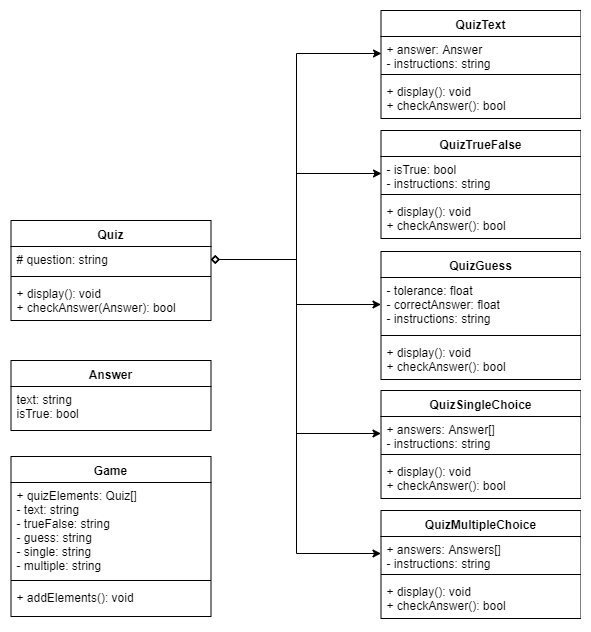

The diagram above was exported from draw.io. Its source (the exported page's mxGraphModel, read from the mxfile embedded in the PNG):
<mxGraphModel dx="1648" dy="693" grid="1" gridSize="10" guides="1" tooltips="1" connect="1" arrows="1" fold="1" page="1" pageScale="1" pageWidth="1169" pageHeight="827" math="0" shadow="0">
  <root>
    <mxCell id="0" />
    <mxCell id="1" parent="0" />
    <mxCell id="gDIAXSLg4DrdU2sS4Slg-38" style="edgeStyle=orthogonalEdgeStyle;rounded=0;orthogonalLoop=1;jettySize=auto;html=1;entryX=0;entryY=0.5;entryDx=0;entryDy=0;startArrow=diamond;startFill=0;exitX=1;exitY=0.5;exitDx=0;exitDy=0;" parent="1" source="gDIAXSLg4DrdU2sS4Slg-2" target="gDIAXSLg4DrdU2sS4Slg-15" edge="1">
      <mxGeometry relative="1" as="geometry" />
    </mxCell>
    <mxCell id="gDIAXSLg4DrdU2sS4Slg-1" value="Quiz" style="swimlane;fontStyle=1;align=center;verticalAlign=top;childLayout=stackLayout;horizontal=1;startSize=26;horizontalStack=0;resizeParent=1;resizeParentMax=0;resizeLast=0;collapsible=1;marginBottom=0;" parent="1" vertex="1">
      <mxGeometry x="883.5" y="737" width="200" height="100" as="geometry" />
    </mxCell>
    <mxCell id="gDIAXSLg4DrdU2sS4Slg-2" value="# question: string" style="text;strokeColor=none;fillColor=none;align=left;verticalAlign=top;spacingLeft=4;spacingRight=4;overflow=hidden;rotatable=0;points=[[0,0.5],[1,0.5]];portConstraint=eastwest;" parent="gDIAXSLg4DrdU2sS4Slg-1" vertex="1">
      <mxGeometry y="26" width="200" height="26" as="geometry" />
    </mxCell>
    <mxCell id="gDIAXSLg4DrdU2sS4Slg-3" value="" style="line;strokeWidth=1;fillColor=none;align=left;verticalAlign=middle;spacingTop=-1;spacingLeft=3;spacingRight=3;rotatable=0;labelPosition=right;points=[];portConstraint=eastwest;" parent="gDIAXSLg4DrdU2sS4Slg-1" vertex="1">
      <mxGeometry y="52" width="200" height="8" as="geometry" />
    </mxCell>
    <mxCell id="gDIAXSLg4DrdU2sS4Slg-4" value="+ display(): void&#10;+ checkAnswer(Answer): bool&#10;" style="text;strokeColor=none;fillColor=none;align=left;verticalAlign=top;spacingLeft=4;spacingRight=4;overflow=hidden;rotatable=0;points=[[0,0.5],[1,0.5]];portConstraint=eastwest;" parent="gDIAXSLg4DrdU2sS4Slg-1" vertex="1">
      <mxGeometry y="60" width="200" height="40" as="geometry" />
    </mxCell>
    <mxCell id="gDIAXSLg4DrdU2sS4Slg-14" value="QuizText" style="swimlane;fontStyle=1;align=center;verticalAlign=top;childLayout=stackLayout;horizontal=1;startSize=26;horizontalStack=0;resizeParent=1;resizeParentMax=0;resizeLast=0;collapsible=1;marginBottom=0;" parent="1" vertex="1">
      <mxGeometry x="1253.5" y="527" width="200" height="108" as="geometry" />
    </mxCell>
    <mxCell id="gDIAXSLg4DrdU2sS4Slg-15" value="+ answer: Answer&#10;- instructions: string" style="text;strokeColor=none;fillColor=none;align=left;verticalAlign=top;spacingLeft=4;spacingRight=4;overflow=hidden;rotatable=0;points=[[0,0.5],[1,0.5]];portConstraint=eastwest;" parent="gDIAXSLg4DrdU2sS4Slg-14" vertex="1">
      <mxGeometry y="26" width="200" height="34" as="geometry" />
    </mxCell>
    <mxCell id="gDIAXSLg4DrdU2sS4Slg-16" value="" style="line;strokeWidth=1;fillColor=none;align=left;verticalAlign=middle;spacingTop=-1;spacingLeft=3;spacingRight=3;rotatable=0;labelPosition=right;points=[];portConstraint=eastwest;" parent="gDIAXSLg4DrdU2sS4Slg-14" vertex="1">
      <mxGeometry y="60" width="200" height="8" as="geometry" />
    </mxCell>
    <mxCell id="gDIAXSLg4DrdU2sS4Slg-17" value="+ display(): void&#10;+ checkAnswer(): bool&#10;" style="text;strokeColor=none;fillColor=none;align=left;verticalAlign=top;spacingLeft=4;spacingRight=4;overflow=hidden;rotatable=0;points=[[0,0.5],[1,0.5]];portConstraint=eastwest;" parent="gDIAXSLg4DrdU2sS4Slg-14" vertex="1">
      <mxGeometry y="68" width="200" height="40" as="geometry" />
    </mxCell>
    <mxCell id="gDIAXSLg4DrdU2sS4Slg-18" value="QuizTrueFalse" style="swimlane;fontStyle=1;align=center;verticalAlign=top;childLayout=stackLayout;horizontal=1;startSize=26;horizontalStack=0;resizeParent=1;resizeParentMax=0;resizeLast=0;collapsible=1;marginBottom=0;" parent="1" vertex="1">
      <mxGeometry x="1253.5" y="647" width="200" height="108" as="geometry" />
    </mxCell>
    <mxCell id="gDIAXSLg4DrdU2sS4Slg-19" value="- isTrue: bool&#10;- instructions: string" style="text;strokeColor=none;fillColor=none;align=left;verticalAlign=top;spacingLeft=4;spacingRight=4;overflow=hidden;rotatable=0;points=[[0,0.5],[1,0.5]];portConstraint=eastwest;" parent="gDIAXSLg4DrdU2sS4Slg-18" vertex="1">
      <mxGeometry y="26" width="200" height="34" as="geometry" />
    </mxCell>
    <mxCell id="gDIAXSLg4DrdU2sS4Slg-20" value="" style="line;strokeWidth=1;fillColor=none;align=left;verticalAlign=middle;spacingTop=-1;spacingLeft=3;spacingRight=3;rotatable=0;labelPosition=right;points=[];portConstraint=eastwest;" parent="gDIAXSLg4DrdU2sS4Slg-18" vertex="1">
      <mxGeometry y="60" width="200" height="8" as="geometry" />
    </mxCell>
    <mxCell id="gDIAXSLg4DrdU2sS4Slg-21" value="+ display(): void&#10;+ checkAnswer(): bool&#10;" style="text;strokeColor=none;fillColor=none;align=left;verticalAlign=top;spacingLeft=4;spacingRight=4;overflow=hidden;rotatable=0;points=[[0,0.5],[1,0.5]];portConstraint=eastwest;" parent="gDIAXSLg4DrdU2sS4Slg-18" vertex="1">
      <mxGeometry y="68" width="200" height="40" as="geometry" />
    </mxCell>
    <mxCell id="gDIAXSLg4DrdU2sS4Slg-22" value="QuizGuess" style="swimlane;fontStyle=1;align=center;verticalAlign=top;childLayout=stackLayout;horizontal=1;startSize=26;horizontalStack=0;resizeParent=1;resizeParentMax=0;resizeLast=0;collapsible=1;marginBottom=0;" parent="1" vertex="1">
      <mxGeometry x="1253.5" y="768" width="200" height="128" as="geometry" />
    </mxCell>
    <mxCell id="gDIAXSLg4DrdU2sS4Slg-23" value="- tolerance: float&#10;- correctAnswer: float&#10;- instructions: string" style="text;strokeColor=none;fillColor=none;align=left;verticalAlign=top;spacingLeft=4;spacingRight=4;overflow=hidden;rotatable=0;points=[[0,0.5],[1,0.5]];portConstraint=eastwest;" parent="gDIAXSLg4DrdU2sS4Slg-22" vertex="1">
      <mxGeometry y="26" width="200" height="54" as="geometry" />
    </mxCell>
    <mxCell id="gDIAXSLg4DrdU2sS4Slg-24" value="" style="line;strokeWidth=1;fillColor=none;align=left;verticalAlign=middle;spacingTop=-1;spacingLeft=3;spacingRight=3;rotatable=0;labelPosition=right;points=[];portConstraint=eastwest;" parent="gDIAXSLg4DrdU2sS4Slg-22" vertex="1">
      <mxGeometry y="80" width="200" height="8" as="geometry" />
    </mxCell>
    <mxCell id="gDIAXSLg4DrdU2sS4Slg-25" value="+ display(): void&#10;+ checkAnswer(): bool&#10;" style="text;strokeColor=none;fillColor=none;align=left;verticalAlign=top;spacingLeft=4;spacingRight=4;overflow=hidden;rotatable=0;points=[[0,0.5],[1,0.5]];portConstraint=eastwest;" parent="gDIAXSLg4DrdU2sS4Slg-22" vertex="1">
      <mxGeometry y="88" width="200" height="40" as="geometry" />
    </mxCell>
    <mxCell id="gDIAXSLg4DrdU2sS4Slg-26" value="QuizSingleChoice" style="swimlane;fontStyle=1;align=center;verticalAlign=top;childLayout=stackLayout;horizontal=1;startSize=26;horizontalStack=0;resizeParent=1;resizeParentMax=0;resizeLast=0;collapsible=1;marginBottom=0;" parent="1" vertex="1">
      <mxGeometry x="1253.5" y="907" width="200" height="108" as="geometry" />
    </mxCell>
    <mxCell id="gDIAXSLg4DrdU2sS4Slg-27" value="+ answers: Answer[]&#10;- instructions: string" style="text;strokeColor=none;fillColor=none;align=left;verticalAlign=top;spacingLeft=4;spacingRight=4;overflow=hidden;rotatable=0;points=[[0,0.5],[1,0.5]];portConstraint=eastwest;" parent="gDIAXSLg4DrdU2sS4Slg-26" vertex="1">
      <mxGeometry y="26" width="200" height="34" as="geometry" />
    </mxCell>
    <mxCell id="gDIAXSLg4DrdU2sS4Slg-28" value="" style="line;strokeWidth=1;fillColor=none;align=left;verticalAlign=middle;spacingTop=-1;spacingLeft=3;spacingRight=3;rotatable=0;labelPosition=right;points=[];portConstraint=eastwest;" parent="gDIAXSLg4DrdU2sS4Slg-26" vertex="1">
      <mxGeometry y="60" width="200" height="8" as="geometry" />
    </mxCell>
    <mxCell id="gDIAXSLg4DrdU2sS4Slg-29" value="+ display(): void&#10;+ checkAnswer(): bool&#10;" style="text;strokeColor=none;fillColor=none;align=left;verticalAlign=top;spacingLeft=4;spacingRight=4;overflow=hidden;rotatable=0;points=[[0,0.5],[1,0.5]];portConstraint=eastwest;" parent="gDIAXSLg4DrdU2sS4Slg-26" vertex="1">
      <mxGeometry y="68" width="200" height="40" as="geometry" />
    </mxCell>
    <mxCell id="gDIAXSLg4DrdU2sS4Slg-30" value="QuizMultipleChoice" style="swimlane;fontStyle=1;align=center;verticalAlign=top;childLayout=stackLayout;horizontal=1;startSize=26;horizontalStack=0;resizeParent=1;resizeParentMax=0;resizeLast=0;collapsible=1;marginBottom=0;" parent="1" vertex="1">
      <mxGeometry x="1253.5" y="1027" width="200" height="108" as="geometry" />
    </mxCell>
    <mxCell id="gDIAXSLg4DrdU2sS4Slg-31" value="+ answers: Answers[]&#10;- instructions: string" style="text;strokeColor=none;fillColor=none;align=left;verticalAlign=top;spacingLeft=4;spacingRight=4;overflow=hidden;rotatable=0;points=[[0,0.5],[1,0.5]];portConstraint=eastwest;" parent="gDIAXSLg4DrdU2sS4Slg-30" vertex="1">
      <mxGeometry y="26" width="200" height="34" as="geometry" />
    </mxCell>
    <mxCell id="gDIAXSLg4DrdU2sS4Slg-32" value="" style="line;strokeWidth=1;fillColor=none;align=left;verticalAlign=middle;spacingTop=-1;spacingLeft=3;spacingRight=3;rotatable=0;labelPosition=right;points=[];portConstraint=eastwest;" parent="gDIAXSLg4DrdU2sS4Slg-30" vertex="1">
      <mxGeometry y="60" width="200" height="8" as="geometry" />
    </mxCell>
    <mxCell id="gDIAXSLg4DrdU2sS4Slg-33" value="+ display(): void&#10;+ checkAnswer(): bool&#10;" style="text;strokeColor=none;fillColor=none;align=left;verticalAlign=top;spacingLeft=4;spacingRight=4;overflow=hidden;rotatable=0;points=[[0,0.5],[1,0.5]];portConstraint=eastwest;" parent="gDIAXSLg4DrdU2sS4Slg-30" vertex="1">
      <mxGeometry y="68" width="200" height="40" as="geometry" />
    </mxCell>
    <mxCell id="gDIAXSLg4DrdU2sS4Slg-34" value="Answer" style="swimlane;fontStyle=1;align=center;verticalAlign=top;childLayout=stackLayout;horizontal=1;startSize=26;horizontalStack=0;resizeParent=1;resizeParentMax=0;resizeLast=0;collapsible=1;marginBottom=0;" parent="1" vertex="1">
      <mxGeometry x="883.5" y="877" width="200" height="70" as="geometry" />
    </mxCell>
    <mxCell id="gDIAXSLg4DrdU2sS4Slg-35" value="text: string&#10;isTrue: bool" style="text;strokeColor=none;fillColor=none;align=left;verticalAlign=top;spacingLeft=4;spacingRight=4;overflow=hidden;rotatable=0;points=[[0,0.5],[1,0.5]];portConstraint=eastwest;" parent="gDIAXSLg4DrdU2sS4Slg-34" vertex="1">
      <mxGeometry y="26" width="200" height="44" as="geometry" />
    </mxCell>
    <mxCell id="gDIAXSLg4DrdU2sS4Slg-39" style="edgeStyle=orthogonalEdgeStyle;rounded=0;orthogonalLoop=1;jettySize=auto;html=1;entryX=0;entryY=0.5;entryDx=0;entryDy=0;startArrow=diamond;startFill=0;" parent="1" source="gDIAXSLg4DrdU2sS4Slg-2" target="gDIAXSLg4DrdU2sS4Slg-19" edge="1">
      <mxGeometry relative="1" as="geometry" />
    </mxCell>
    <mxCell id="gDIAXSLg4DrdU2sS4Slg-40" style="edgeStyle=orthogonalEdgeStyle;rounded=0;orthogonalLoop=1;jettySize=auto;html=1;startArrow=diamond;startFill=0;" parent="1" source="gDIAXSLg4DrdU2sS4Slg-2" target="gDIAXSLg4DrdU2sS4Slg-23" edge="1">
      <mxGeometry relative="1" as="geometry" />
    </mxCell>
    <mxCell id="gDIAXSLg4DrdU2sS4Slg-41" style="edgeStyle=orthogonalEdgeStyle;rounded=0;orthogonalLoop=1;jettySize=auto;html=1;startArrow=diamond;startFill=0;" parent="1" source="gDIAXSLg4DrdU2sS4Slg-2" target="gDIAXSLg4DrdU2sS4Slg-27" edge="1">
      <mxGeometry relative="1" as="geometry" />
    </mxCell>
    <mxCell id="gDIAXSLg4DrdU2sS4Slg-42" style="edgeStyle=orthogonalEdgeStyle;rounded=0;orthogonalLoop=1;jettySize=auto;html=1;startArrow=diamond;startFill=0;" parent="1" source="gDIAXSLg4DrdU2sS4Slg-2" target="gDIAXSLg4DrdU2sS4Slg-31" edge="1">
      <mxGeometry relative="1" as="geometry" />
    </mxCell>
    <mxCell id="gDIAXSLg4DrdU2sS4Slg-43" value="Game" style="swimlane;fontStyle=1;align=center;verticalAlign=top;childLayout=stackLayout;horizontal=1;startSize=26;horizontalStack=0;resizeParent=1;resizeParentMax=0;resizeLast=0;collapsible=1;marginBottom=0;" parent="1" vertex="1">
      <mxGeometry x="883.5" y="973" width="200" height="160" as="geometry" />
    </mxCell>
    <mxCell id="gDIAXSLg4DrdU2sS4Slg-44" value="+ quizElements: Quiz[]&#10;- text: string&#10;- trueFalse: string&#10;- guess: string&#10;- single: string&#10;- multiple: string" style="text;strokeColor=none;fillColor=none;align=left;verticalAlign=top;spacingLeft=4;spacingRight=4;overflow=hidden;rotatable=0;points=[[0,0.5],[1,0.5]];portConstraint=eastwest;" parent="gDIAXSLg4DrdU2sS4Slg-43" vertex="1">
      <mxGeometry y="26" width="200" height="94" as="geometry" />
    </mxCell>
    <mxCell id="gDIAXSLg4DrdU2sS4Slg-45" value="" style="line;strokeWidth=1;fillColor=none;align=left;verticalAlign=middle;spacingTop=-1;spacingLeft=3;spacingRight=3;rotatable=0;labelPosition=right;points=[];portConstraint=eastwest;" parent="gDIAXSLg4DrdU2sS4Slg-43" vertex="1">
      <mxGeometry y="120" width="200" height="8" as="geometry" />
    </mxCell>
    <mxCell id="gDIAXSLg4DrdU2sS4Slg-46" value="+ addElements(): void&#10;" style="text;strokeColor=none;fillColor=none;align=left;verticalAlign=top;spacingLeft=4;spacingRight=4;overflow=hidden;rotatable=0;points=[[0,0.5],[1,0.5]];portConstraint=eastwest;" parent="gDIAXSLg4DrdU2sS4Slg-43" vertex="1">
      <mxGeometry y="128" width="200" height="32" as="geometry" />
    </mxCell>
  </root>
</mxGraphModel>